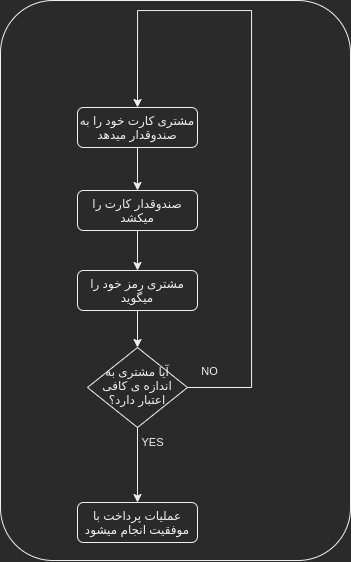

The diagram above was exported from draw.io. Its source (the exported page's mxGraphModel, read from the mxfile embedded in the PNG):
<mxGraphModel dx="1673" dy="971" grid="1" gridSize="10" guides="1" tooltips="1" connect="1" arrows="1" fold="1" page="1" pageScale="1" pageWidth="827" pageHeight="1169" math="0" shadow="0">
  <root>
    <mxCell id="0" />
    <mxCell id="1" parent="0" />
    <mxCell id="e8fyr9X4-EYcLght0FEQ-1" value="" style="rounded=1;whiteSpace=wrap;html=1;strokeWidth=1;" vertex="1" parent="1">
      <mxGeometry x="239" y="260" width="350" height="560" as="geometry" />
    </mxCell>
    <mxCell id="e8fyr9X4-EYcLght0FEQ-2" style="edgeStyle=orthogonalEdgeStyle;rounded=0;orthogonalLoop=1;jettySize=auto;html=1;exitX=0.5;exitY=1;exitDx=0;exitDy=0;entryX=0.5;entryY=0;entryDx=0;entryDy=0;" edge="1" parent="1" source="e8fyr9X4-EYcLght0FEQ-3" target="e8fyr9X4-EYcLght0FEQ-6">
      <mxGeometry relative="1" as="geometry">
        <mxPoint x="376" y="486.9999999999998" as="targetPoint" />
      </mxGeometry>
    </mxCell>
    <mxCell id="e8fyr9X4-EYcLght0FEQ-3" value="مشتری کارت خود را به صندوقدار میدهد" style="rounded=1;whiteSpace=wrap;html=1;fontSize=12;glass=0;strokeWidth=1;shadow=0;" vertex="1" parent="1">
      <mxGeometry x="316" y="367" width="120" height="40" as="geometry" />
    </mxCell>
    <mxCell id="e8fyr9X4-EYcLght0FEQ-15" style="edgeStyle=orthogonalEdgeStyle;rounded=0;orthogonalLoop=1;jettySize=auto;html=1;exitX=0.5;exitY=1;exitDx=0;exitDy=0;entryX=0.5;entryY=0;entryDx=0;entryDy=0;" edge="1" parent="1" source="e8fyr9X4-EYcLght0FEQ-6" target="e8fyr9X4-EYcLght0FEQ-14">
      <mxGeometry relative="1" as="geometry" />
    </mxCell>
    <mxCell id="e8fyr9X4-EYcLght0FEQ-6" value="صندوقدار کارت را میکشد" style="rounded=1;whiteSpace=wrap;html=1;fontSize=12;glass=0;strokeWidth=1;shadow=0;" vertex="1" parent="1">
      <mxGeometry x="316" y="450" width="120" height="40" as="geometry" />
    </mxCell>
    <mxCell id="e8fyr9X4-EYcLght0FEQ-7" value="عملیات پرداخت با موفقیت انجام میشود" style="rounded=1;whiteSpace=wrap;html=1;fontSize=12;glass=0;strokeWidth=1;shadow=0;" vertex="1" parent="1">
      <mxGeometry x="316" y="762" width="120" height="40" as="geometry" />
    </mxCell>
    <mxCell id="e8fyr9X4-EYcLght0FEQ-16" style="edgeStyle=orthogonalEdgeStyle;rounded=0;orthogonalLoop=1;jettySize=auto;html=1;exitX=1;exitY=0.5;exitDx=0;exitDy=0;entryX=0.5;entryY=0;entryDx=0;entryDy=0;" edge="1" parent="1" source="e8fyr9X4-EYcLght0FEQ-12" target="e8fyr9X4-EYcLght0FEQ-3">
      <mxGeometry relative="1" as="geometry">
        <mxPoint x="416" y="320" as="targetPoint" />
        <Array as="points">
          <mxPoint x="490" y="647" />
          <mxPoint x="490" y="270" />
          <mxPoint x="376" y="270" />
        </Array>
      </mxGeometry>
    </mxCell>
    <mxCell id="e8fyr9X4-EYcLght0FEQ-19" value="NO" style="edgeLabel;html=1;align=center;verticalAlign=middle;resizable=0;points=[];" vertex="1" connectable="0" parent="e8fyr9X4-EYcLght0FEQ-16">
      <mxGeometry x="-0.9362" y="-1" relative="1" as="geometry">
        <mxPoint y="-18" as="offset" />
      </mxGeometry>
    </mxCell>
    <mxCell id="e8fyr9X4-EYcLght0FEQ-17" style="edgeStyle=orthogonalEdgeStyle;rounded=0;orthogonalLoop=1;jettySize=auto;html=1;exitX=0.5;exitY=1;exitDx=0;exitDy=0;entryX=0.5;entryY=0;entryDx=0;entryDy=0;" edge="1" parent="1" source="e8fyr9X4-EYcLght0FEQ-12" target="e8fyr9X4-EYcLght0FEQ-7">
      <mxGeometry relative="1" as="geometry" />
    </mxCell>
    <mxCell id="e8fyr9X4-EYcLght0FEQ-20" value="YES" style="edgeLabel;html=1;align=center;verticalAlign=middle;resizable=0;points=[];" vertex="1" connectable="0" parent="e8fyr9X4-EYcLght0FEQ-17">
      <mxGeometry x="-0.6317" y="-1" relative="1" as="geometry">
        <mxPoint x="15" as="offset" />
      </mxGeometry>
    </mxCell>
    <mxCell id="e8fyr9X4-EYcLght0FEQ-12" value="آیا مشتری به اندازه ی کافی اعتبار دارد؟" style="rhombus;whiteSpace=wrap;html=1;shadow=0;fontFamily=Helvetica;fontSize=12;align=center;strokeWidth=1;spacing=6;spacingTop=-4;" vertex="1" parent="1">
      <mxGeometry x="326" y="607" width="100" height="80" as="geometry" />
    </mxCell>
    <mxCell id="e8fyr9X4-EYcLght0FEQ-18" style="edgeStyle=orthogonalEdgeStyle;rounded=0;orthogonalLoop=1;jettySize=auto;html=1;exitX=0.5;exitY=1;exitDx=0;exitDy=0;entryX=0.5;entryY=0;entryDx=0;entryDy=0;" edge="1" parent="1" source="e8fyr9X4-EYcLght0FEQ-14" target="e8fyr9X4-EYcLght0FEQ-12">
      <mxGeometry relative="1" as="geometry" />
    </mxCell>
    <mxCell id="e8fyr9X4-EYcLght0FEQ-14" value="مشتری رمز خود را میگوید" style="rounded=1;whiteSpace=wrap;html=1;fontSize=12;glass=0;strokeWidth=1;shadow=0;" vertex="1" parent="1">
      <mxGeometry x="316" y="530" width="120" height="40" as="geometry" />
    </mxCell>
  </root>
</mxGraphModel>